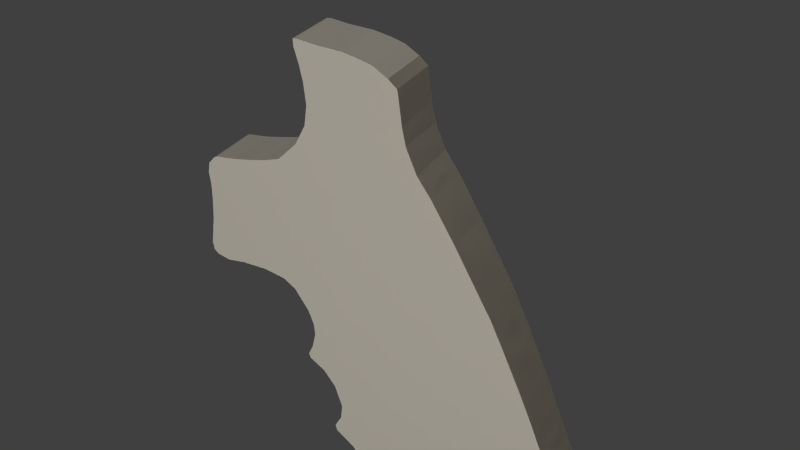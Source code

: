 # Source: Magnum460.blend  (saved by Blender 2.76.0; exported with 4.5.12 LTS)
import bpy
from mathutils import Matrix  # noqa: F401  (used for matrix-valued properties, if any)

bpy.ops.wm.read_factory_settings(use_empty=True)
scene = bpy.context.scene
scene.name = 'Scene'

# ---- collections
col_collection_1 = bpy.data.collections.new('Collection 1'); scene.collection.children.link(col_collection_1)

# ---- materials (node trees are filled in below, after node groups)
mat_material_003 = bpy.data.materials.new('Material.003')
mat_material_003.alpha_threshold = 0.0
mat_material_003.roughness = 0.5
mat_material_002 = bpy.data.materials.new('Material.002')
mat_material_002.alpha_threshold = 0.0
mat_material_002.roughness = 0.5

# ---- material node trees
mat_material_003.use_nodes = True; mat_material_003.node_tree.nodes.clear()
_N = mat_material_003.node_tree.nodes; _L = mat_material_003.node_tree.links
n0 = _N.new('ShaderNodeOutputMaterial'); n0.name = 'Material Output'; n0.location = (300, 300)
n1 = _N.new('ShaderNodeEmission'); n1.name = 'Emission'; n1.location = (10, 300)
_L.new(n1.outputs[0], n0.inputs[0])
n0.is_active_output = True
mat_material_002.use_nodes = True; mat_material_002.node_tree.nodes.clear()
_N = mat_material_002.node_tree.nodes; _L = mat_material_002.node_tree.links
n0 = _N.new('ShaderNodeOutputMaterial'); n0.name = 'Material Output'; n0.location = (300, 300)
n1 = _N.new('ShaderNodeBsdfDiffuse'); n1.name = 'Diffuse BSDF'; n1.location = (10, 300)
n1.inputs[0].default_value = (1.0, 0.9287, 0.7868, 1.0)
_L.new(n1.outputs[0], n0.inputs[0])
n0.is_active_output = True

# ---- world
world_world = bpy.data.worlds.new('World'); scene.world = world_world
world_world.color = (0.05088, 0.05088, 0.05088)
world_world.use_sun_shadow = False
world_world.sun_shadow_jitter_overblur = 0.0
world_world.cycles.sampling_method = 'MANUAL'
world_world.cycles.sample_map_resolution = 256

# ---- cameras
cam_camera = bpy.data.cameras.new('Camera')
cam_camera.clip_end = 100.0
cam_camera.lens = 35.0
cam_camera.sensor_width = 32.0
cam_camera.sensor_height = 18.0
cam_camera.ortho_scale = 7.314
cam_camera.dof.focus_distance = 0.0

# ---- lights
light_lamp = bpy.data.lights.new('Lamp', 'POINT')
light_lamp.transmission_factor = 0.0
light_lamp.cutoff_distance = 30.0
light_lamp.energy = 100.0
light_lamp.shadow_buffer_clip_start = 1.001
light_lamp.shadow_soft_size = 0.1
light_lamp.shadow_maximum_resolution = 0.006
light_lamp.use_absolute_resolution = True
light_lamp.cycles.use_multiple_importance_sampling = False

# ---- meshes
me_plane = bpy.data.meshes.new('Plane')
me_plane.from_pydata([(-1.0, -1.0, 0.0), (1.0, -1.0, 0.0), (-1.0, 1.0, 0.0), (1.0, 1.0, 0.0)], [], [(0, 1, 3, 2)])
me_plane.materials.append(mat_material_003)
me_plane.use_remesh_preserve_volume = False
me_plane.use_remesh_preserve_attributes = False
me_plane.use_mirror_vertex_groups = False
me_plane.update()
me_cube_001 = bpy.data.meshes.new('Cube.001')
me_cube_001.from_pydata([(-7.256, 5.815, -8.311), (-5.528, 5.815, -7.639), (-7.256, 1.175, -8.311), (-5.528, 1.175, -7.639), (-14.18, 5.815, -13.66), (-14.31, 5.815, -15.06), (-14.18, 1.175, -13.66), (-14.31, 1.175, -15.06), (-9.274, 5.815, -8.893), (-9.274, 1.175, -8.893), (-14.16, 5.815, -12.57), (-14.16, 1.175, -12.57), (-10.77, 5.815, -9.279), (-10.77, 1.175, -9.279), (-14.23, 5.815, -11.83), (-14.23, 1.175, -11.83), (-12.25, 5.815, -9.533), (-12.25, 1.175, -9.533), (-13.95, 5.815, -10.66), (-13.95, 1.175, -10.66), (-12.78, 5.815, -9.613), (-12.78, 1.175, -9.613), (-13.23, 5.815, -9.874), (-13.23, 1.175, -9.874), (-3.517, 1.186, -5.55), (-2.383, 1.186, -3.467), (-3.517, 5.802, -5.55), (-2.383, 5.802, -3.467), (4.563, 1.186, 3.571), (3.286, 1.186, 3.853), (4.563, 5.802, 3.571), (3.286, 5.802, 3.853), (-2.014, 1.186, -1.477), (-2.014, 5.802, -1.477), (1.717, 1.186, 4.077), (1.717, 5.802, 4.077), (-2.153, 1.186, 0.5795), (-2.153, 5.802, 0.5795), (-0.6968, 1.186, 4.081), (-0.6968, 5.802, 4.081), (-2.427, 1.186, 2.03), (-2.427, 5.802, 2.03), (-2.419, 1.186, 4.203), (-2.419, 5.802, 4.203), (-2.806, 1.186, 3.44), (-2.806, 5.802, 3.44), (-2.818, 1.186, 4.144), (-2.818, 5.802, 4.144), (13.27, 5.822, -49.26), (13.27, 1.174, -49.26), (10.31, 1.174, -49.26), (10.31, 5.822, -49.26), (21.58, 5.822, -47.93), (21.58, 1.174, -47.93), (3.142, 1.174, -47.23), (3.142, 5.822, -47.23), (21.58, 5.822, -47.93), (21.58, 1.174, -47.93), (24.76, 5.822, -46.9), (24.76, 1.174, -46.9), (1.94, 1.174, -43.5), (1.94, 5.822, -43.5), (24.76, 5.822, -46.9), (24.76, 1.174, -46.9), (26.45, 1.174, -44.44), (26.45, 5.822, -44.44), (-1.485, 5.822, -40.2), (-1.485, 1.174, -40.2), (26.45, 1.174, -44.44), (26.45, 5.822, -44.44), (26.15, 5.822, -45.82), (26.15, 1.174, -45.82), (0.4378, 1.174, -41.58), (0.4378, 5.822, -41.58), (26.15, 5.822, -45.82), (26.15, 1.174, -45.82), (26.39, 5.822, -42.52), (26.39, 1.174, -42.52), (-1.636, 1.174, -39.51), (-1.636, 5.822, -39.51), (26.39, 5.822, -42.52), (26.39, 1.174, -42.52), (25.84, 1.174, -40.54), (25.84, 5.822, -40.54), (-0.8241, 5.822, -37.85), (-0.8241, 1.174, -37.85), (25.84, 1.174, -40.54), (25.84, 5.822, -40.54), (23.8, 5.822, -36.15), (23.8, 1.174, -36.15), (-1.305, 1.174, -33.47), (-1.305, 5.822, -33.47), (23.8, 5.822, -36.15), (23.8, 1.174, -36.15), (24.94, 1.174, -38.67), (24.94, 5.822, -38.67), (-0.5838, 5.822, -35.99), (-0.5838, 1.174, -35.99), (24.94, 1.174, -38.67), (24.94, 5.822, -38.67), (22.6, 1.174, -33.56), (22.6, 5.822, -33.56), (-2.507, 5.822, -31.84), (-2.507, 1.174, -31.84), (22.6, 1.174, -33.56), (22.6, 5.822, -33.56), (21.73, 5.822, -31.42), (21.73, 1.174, -31.42), (-4.102, 1.174, -30.85), (-4.102, 5.822, -30.85), (21.73, 5.822, -31.42), (21.73, 1.174, -31.42), (20.88, 1.174, -29.38), (20.88, 5.822, -29.38), (-4.283, 5.822, -30.3), (-4.283, 1.174, -30.3), (20.88, 1.174, -29.38), (20.88, 5.822, -29.38), (19.81, 5.822, -26.65), (19.81, 1.174, -26.65), (-3.732, 1.174, -29.08), (-3.732, 5.822, -29.08), (19.81, 5.822, -26.65), (19.81, 1.174, -26.65), (18.66, 1.174, -23.92), (18.66, 5.822, -23.92), (-3.264, 5.822, -27.25), (-3.264, 1.174, -27.25), (18.66, 1.174, -23.92), (18.66, 5.822, -23.92), (15.4, 1.174, -16.72), (15.4, 5.822, -16.72), (18.66, 5.822, -23.92), (18.66, 1.174, -23.92), (11.89, 1.174, -10.44), (11.89, 5.822, -10.44), (15.4, 5.822, -16.72), (15.4, 1.174, -16.72), (-3.813, 1.174, -24.38), (-3.813, 5.822, -24.38), (16.79, 5.822, -19.73), (16.79, 1.174, -19.73), (15.4, 1.174, -16.72), (15.4, 5.822, -16.72), (-3.325, 5.822, -25.88), (-3.325, 1.174, -25.88), (16.79, 1.174, -19.73), (16.79, 5.822, -19.73), (14.6, 5.822, -15.32), (14.6, 1.174, -15.32), (16.79, 5.822, -19.73), (16.79, 1.174, -19.73), (-5.214, 5.822, -22.19), (-5.214, 1.174, -22.19), (14.6, 1.174, -15.32), (14.6, 5.822, -15.32), (9.665, 5.822, -6.729), (9.665, 1.174, -6.729), (14.6, 5.822, -15.32), (14.6, 1.174, -15.32), (8.337, 1.174, -4.877), (8.337, 5.822, -4.877), (11.89, 5.822, -10.44), (11.89, 1.174, -10.44), (-6.486, 1.174, -21.4), (-6.486, 5.822, -21.4), (11.89, 1.174, -10.44), (11.89, 5.822, -10.44), (-8.772, 5.822, -21.17), (-8.772, 1.174, -21.17), (9.665, 1.174, -6.729), (9.665, 5.822, -6.729), (7.357, 5.822, -2.559), (7.357, 1.174, -2.559), (9.665, 5.822, -6.729), (9.665, 1.174, -6.729), (7.017, 1.174, -0.8399), (7.017, 5.822, -0.8399), (8.337, 5.822, -4.877), (8.337, 1.174, -4.877), (-11.42, 1.174, -21.42), (-11.42, 5.822, -21.42), (8.337, 1.174, -4.877), (8.337, 5.822, -4.877), (-13.36, 5.822, -21.87), (-13.36, 1.174, -21.87), (7.357, 1.174, -2.559), (7.357, 5.822, -2.559), (6.719, 5.822, 1.759), (6.719, 1.174, 1.759), (7.357, 5.822, -2.559), (7.357, 1.174, -2.559), (6.647, 1.174, 2.211), (6.647, 5.822, 2.211), (7.017, 5.822, -0.8399), (7.017, 1.174, -0.8399), (-14.72, 1.174, -21.65), (-14.72, 5.822, -21.65), (7.017, 1.174, -0.8399), (7.017, 5.822, -0.8399), (-15.14, 5.822, -21.28), (-15.14, 1.174, -21.28), (6.719, 1.174, 1.759), (6.719, 5.822, 1.759), (6.719, 5.822, 1.759), (6.719, 1.174, 1.759), (6.647, 5.822, 2.211), (6.647, 1.174, 2.211), (-15.27, 1.174, -20.4), (-15.27, 5.822, -20.4), (6.647, 1.174, 2.211), (6.647, 5.822, 2.211), (5.842, 5.822, 2.846), (5.842, 1.174, 2.846), (5.842, 5.822, 2.846), (5.842, 1.174, 2.846), (-14.6, 1.174, -17.26), (-14.6, 5.822, -17.26), (5.842, 1.174, 2.846), (5.842, 5.822, 2.846)], [], [(1, 3, 2, 0), (3, 7, 6, 2), (7, 5, 4, 6), (5, 1, 0, 4), (4, 0, 8, 10), (11, 10, 14, 15), (6, 4, 10, 11), (0, 2, 9, 8), (2, 6, 11, 9), (15, 14, 18, 19), (8, 9, 13, 12), (10, 8, 12, 14), (9, 11, 15, 13), (18, 16, 20, 22), (12, 13, 17, 16), (14, 12, 16, 18), (13, 15, 19, 17), (20, 21, 23, 22), (17, 19, 23, 21), (19, 18, 22, 23), (16, 17, 21, 20), (25, 27, 26, 24), (27, 31, 30, 26), (31, 29, 28, 30), (29, 25, 24, 28), (31, 27, 33, 35), (32, 34, 38, 36), (29, 31, 35, 34), (27, 25, 32, 33), (25, 29, 34, 32), (38, 39, 43, 42), (35, 33, 37, 39), (34, 35, 39, 38), (33, 32, 36, 37), (40, 42, 46, 44), (37, 36, 40, 41), (36, 38, 42, 40), (39, 37, 41, 43), (46, 47, 45, 44), (43, 41, 45, 47), (42, 43, 47, 46), (41, 40, 44, 45), (48, 49, 50, 51), (48, 52, 53, 49), (49, 53, 54, 50), (50, 54, 55, 51), (52, 48, 51, 55), (53, 52, 58, 59), (54, 53, 59, 60), (56, 57, 63, 62), (57, 53, 59, 63), (52, 55, 61, 58), (55, 54, 60, 61), (52, 56, 62, 58), (59, 58, 70, 71), (60, 59, 71, 72), (62, 63, 75, 74), (63, 59, 71, 75), (58, 61, 73, 70), (61, 60, 72, 73), (58, 62, 74, 70), (71, 70, 69, 68), (72, 71, 68, 67), (74, 75, 64, 65), (75, 71, 68, 64), (70, 73, 66, 69), (73, 72, 67, 66), (70, 74, 65, 69), (64, 68, 77, 81), (65, 64, 81, 80), (67, 68, 77, 78), (68, 69, 76, 77), (69, 65, 80, 76), (66, 67, 78, 79), (69, 66, 79, 76), (78, 77, 86, 85), (80, 81, 82, 83), (81, 77, 86, 82), (76, 79, 84, 87), (79, 78, 85, 84), (76, 80, 83, 87), (77, 76, 87, 86), (82, 86, 98, 94), (83, 82, 94, 95), (85, 86, 98, 97), (86, 87, 99, 98), (87, 83, 95, 99), (84, 85, 97, 96), (87, 84, 96, 99), (99, 95, 92, 88), (96, 97, 90, 91), (99, 96, 91, 88), (94, 98, 89, 93), (95, 94, 93, 92), (97, 98, 89, 90), (98, 99, 88, 89), (91, 90, 103, 102), (88, 92, 101, 105), (89, 88, 105, 104), (90, 89, 104, 103), (92, 93, 100, 101), (93, 89, 104, 100), (88, 91, 102, 105), (105, 102, 109, 106), (100, 104, 107, 111), (101, 100, 111, 110), (103, 104, 107, 108), (104, 105, 106, 107), (105, 101, 110, 106), (102, 103, 108, 109), (109, 108, 115, 114), (106, 110, 113, 117), (107, 106, 117, 116), (108, 107, 116, 115), (110, 111, 112, 113), (111, 107, 116, 112), (106, 109, 114, 117), (117, 113, 122, 118), (114, 115, 120, 121), (117, 114, 121, 118), (112, 116, 119, 123), (113, 112, 123, 122), (115, 116, 119, 120), (116, 117, 118, 119), (118, 121, 126, 129), (121, 120, 127, 126), (118, 122, 125, 129), (119, 118, 129, 128), (120, 119, 128, 127), (122, 123, 124, 125), (123, 119, 128, 124), (129, 125, 140, 147), (126, 127, 145, 144), (129, 126, 144, 147), (132, 133, 151, 150), (124, 128, 146, 141), (125, 124, 141, 140), (127, 128, 146, 145), (128, 129, 147, 146), (141, 146, 137, 142), (140, 141, 142, 143), (145, 146, 137, 138), (146, 147, 136, 137), (150, 151, 130, 131), (147, 140, 143, 136), (144, 145, 138, 139), (147, 144, 139, 136), (137, 136, 155, 154), (138, 137, 154, 153), (143, 142, 149, 148), (142, 137, 154, 149), (136, 139, 152, 155), (139, 138, 153, 152), (136, 143, 148, 155), (131, 130, 159, 158), (149, 154, 163, 166), (158, 159, 134, 135), (148, 149, 166, 167), (152, 153, 164, 165), (155, 152, 165, 162), (155, 148, 167, 162), (153, 154, 163, 164), (154, 155, 162, 163), (166, 163, 170, 157), (162, 165, 168, 171), (135, 134, 175, 174), (165, 164, 169, 168), (162, 167, 156, 171), (163, 162, 171, 170), (164, 163, 170, 169), (167, 166, 157, 156), (169, 170, 179, 180), (170, 171, 178, 179), (157, 170, 179, 182), (156, 157, 182, 183), (174, 175, 160, 161), (168, 169, 180, 181), (171, 168, 181, 178), (171, 156, 183, 178), (179, 178, 187, 186), (180, 179, 186, 185), (183, 182, 173, 172), (182, 179, 186, 173), (178, 181, 184, 187), (181, 180, 185, 184), (161, 160, 191, 190), (178, 183, 172, 187), (184, 185, 196, 197), (187, 184, 197, 194), (187, 172, 199, 194), (185, 186, 195, 196), (186, 187, 194, 195), (172, 173, 198, 199), (190, 191, 176, 177), (194, 197, 200, 203), (197, 196, 201, 200), (194, 199, 188, 203), (177, 176, 205, 204), (195, 194, 203, 202), (196, 195, 202, 201), (199, 198, 189, 188), (201, 202, 207, 208), (202, 203, 206, 207), (189, 202, 207, 210), (188, 189, 210, 211), (204, 205, 192, 193), (200, 201, 208, 209), (203, 200, 209, 206), (203, 188, 211, 206), (206, 211, 219, 214), (209, 208, 216, 217), (206, 209, 217, 214), (210, 207, 215, 218), (211, 210, 218, 219), (208, 207, 215, 216), (193, 192, 213, 212), (207, 206, 214, 215), (28, 218, 219, 30), (3, 24, 26, 1), (216, 7, 5, 217), (217, 5, 1, 26, 30, 214), (24, 3, 7, 216, 215, 28)])
me_cube_001.materials.append(mat_material_002)
me_cube_001.use_remesh_preserve_volume = False
me_cube_001.use_remesh_preserve_attributes = False
me_cube_001.use_mirror_vertex_groups = False
me_cube_001.update()

# ---- objects
ob_plane = bpy.data.objects.new('Plane', me_plane)
ob_cube_001 = bpy.data.objects.new('Cube.001', me_cube_001)
ob_lamp = bpy.data.objects.new('Lamp', light_lamp)
ob_camera = bpy.data.objects.new('Camera', cam_camera)

# ---- transforms, parenting, visibility, modifiers, constraints
ob_plane.location = (4.763, -8.54, 0.809)
ob_plane.rotation_euler = (-1.562, 1.876, 0.171)
ob_plane.scale = (5.0, 5.0, 5.0)
ob_plane.lineart.crease_threshold = 0.0
ob_cube_001.location = (3.515, -0.1476, 0.6223)
ob_cube_001.scale = (0.05556, 0.05556, 0.05556)
ob_cube_001.lineart.crease_threshold = 0.0
ob_lamp.location = (4.076, 1.005, 5.904)
ob_lamp.rotation_euler = (0.6503, 0.05522, 1.866)
ob_lamp.lock_rotations_4d = False
ob_lamp.empty_display_type = 'ARROWS'
ob_lamp.color = (0.0, 0.0, 0.0, 0.0)
ob_lamp.lineart.crease_threshold = 0.0
ob_camera.location = (5.592, -2.835, 2.411)
ob_camera.rotation_euler = (0.9418, 0.01082, 0.5461)
ob_camera.lock_rotations_4d = False
ob_camera.empty_display_type = 'ARROWS'
ob_camera.color = (0.0, 0.0, 0.0, 0.0)
ob_camera.display_type = 'WIRE'
ob_camera.lineart.crease_threshold = 0.0

# ---- collection membership
col_collection_1.objects.link(ob_plane)
col_collection_1.objects.link(ob_cube_001)
col_collection_1.objects.link(ob_lamp)
col_collection_1.objects.link(ob_camera)

# ---- scene / render settings (as saved in the file)
scene.camera = ob_camera
scene.frame_start = 1; scene.frame_end = 250; scene.frame_set(1)
scene.render.engine = 'CYCLES'
scene.render.resolution_percentage = 50
scene.render.dither_intensity = 0.0
scene.cycles.use_denoising = False
scene.cycles.samples = 124
scene.cycles.sampling_pattern = 'TABULATED_SOBOL'
scene.cycles.light_sampling_threshold = 0.0
scene.cycles.use_adaptive_sampling = False
scene.cycles.use_light_tree = False
scene.cycles.blur_glossy = 0.0
scene.cycles.pixel_filter_type = 'GAUSSIAN'
scene.cycles.sample_clamp_indirect = 0.0
scene.view_settings.view_transform = 'Standard'
bpy.context.view_layer.update()
